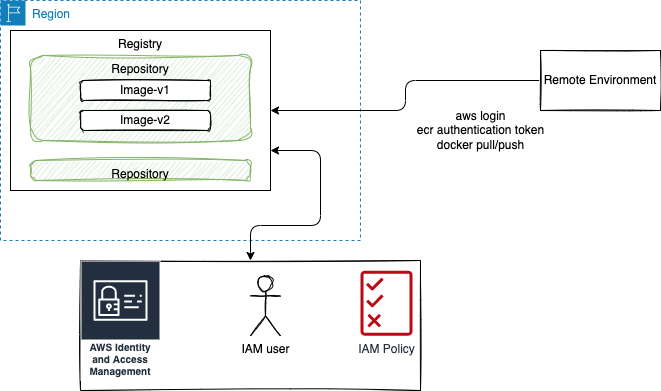

The diagram above was exported from draw.io. Its source (the exported page's mxGraphModel, read from the mxfile embedded in the PNG):
<mxGraphModel dx="763" dy="385" grid="1" gridSize="10" guides="1" tooltips="1" connect="1" arrows="1" fold="1" page="1" pageScale="1" pageWidth="850" pageHeight="1100" math="0" shadow="0">
  <root>
    <mxCell id="0" />
    <mxCell id="1" parent="0" />
    <mxCell id="4" value="Region" style="points=[[0,0],[0.25,0],[0.5,0],[0.75,0],[1,0],[1,0.25],[1,0.5],[1,0.75],[1,1],[0.75,1],[0.5,1],[0.25,1],[0,1],[0,0.75],[0,0.5],[0,0.25]];outlineConnect=0;gradientColor=none;html=1;whiteSpace=wrap;fontSize=12;fontStyle=0;container=1;pointerEvents=0;collapsible=0;recursiveResize=0;shape=mxgraph.aws4.group;grIcon=mxgraph.aws4.group_region;strokeColor=#147EBA;fillColor=none;verticalAlign=top;align=left;spacingLeft=30;fontColor=#147EBA;dashed=1;" vertex="1" parent="1">
      <mxGeometry x="20" y="150" width="360" height="240" as="geometry" />
    </mxCell>
    <mxCell id="2" value="Registry" style="rounded=0;whiteSpace=wrap;html=1;verticalAlign=top;" vertex="1" parent="4">
      <mxGeometry x="10" y="30" width="260" height="160" as="geometry" />
    </mxCell>
    <mxCell id="6" value="Repository" style="rounded=1;whiteSpace=wrap;html=1;shadow=0;fillColor=#d5e8d4;strokeColor=#82b366;sketch=1;curveFitting=1;jiggle=2;verticalAlign=top;" vertex="1" parent="4">
      <mxGeometry x="30" y="55" width="220" height="85" as="geometry" />
    </mxCell>
    <mxCell id="9" value="Repository" style="rounded=1;whiteSpace=wrap;html=1;shadow=0;fillColor=#d5e8d4;strokeColor=#82b366;sketch=1;curveFitting=1;jiggle=2;verticalAlign=top;arcSize=26;" vertex="1" parent="4">
      <mxGeometry x="30" y="160" width="220" height="20" as="geometry" />
    </mxCell>
    <mxCell id="8" value="Image-v2" style="rounded=1;whiteSpace=wrap;html=1;shadow=0;sketch=1;" vertex="1" parent="4">
      <mxGeometry x="80" y="110" width="130" height="20" as="geometry" />
    </mxCell>
    <mxCell id="7" value="Image-v1" style="rounded=1;whiteSpace=wrap;html=1;shadow=0;sketch=1;" vertex="1" parent="4">
      <mxGeometry x="80" y="80" width="130" height="20" as="geometry" />
    </mxCell>
    <mxCell id="12" value="" style="rounded=0;whiteSpace=wrap;html=1;shadow=0;sketch=1;" vertex="1" parent="1">
      <mxGeometry x="100" y="410" width="340" height="130" as="geometry" />
    </mxCell>
    <mxCell id="11" value="AWS Identity and Access Management" style="sketch=0;outlineConnect=0;fontColor=#232F3E;gradientColor=none;strokeColor=#ffffff;fillColor=#232F3E;dashed=0;verticalLabelPosition=middle;verticalAlign=bottom;align=center;html=1;whiteSpace=wrap;fontSize=10;fontStyle=1;spacing=3;shape=mxgraph.aws4.productIcon;prIcon=mxgraph.aws4.identity_and_access_management;shadow=0;" vertex="1" parent="1">
      <mxGeometry x="100" y="410" width="80" height="120" as="geometry" />
    </mxCell>
    <mxCell id="10" value="IAM Policy" style="sketch=0;outlineConnect=0;fontColor=#232F3E;gradientColor=none;fillColor=#BF0816;strokeColor=none;dashed=0;verticalLabelPosition=bottom;verticalAlign=top;align=center;html=1;fontSize=12;fontStyle=0;aspect=fixed;pointerEvents=1;shape=mxgraph.aws4.permissions;shadow=0;" vertex="1" parent="1">
      <mxGeometry x="380" y="420" width="52" height="65.42" as="geometry" />
    </mxCell>
    <mxCell id="13" value="IAM user" style="shape=umlActor;verticalLabelPosition=bottom;verticalAlign=top;html=1;outlineConnect=0;shadow=0;sketch=1;" vertex="1" parent="1">
      <mxGeometry x="270" y="425.42" width="30" height="60" as="geometry" />
    </mxCell>
    <mxCell id="18" style="edgeStyle=orthogonalEdgeStyle;html=1;entryX=1;entryY=0.5;entryDx=0;entryDy=0;" edge="1" parent="1" source="17" target="2">
      <mxGeometry relative="1" as="geometry" />
    </mxCell>
    <mxCell id="17" value="Remote Environment" style="rounded=0;whiteSpace=wrap;html=1;shadow=0;sketch=1;" vertex="1" parent="1">
      <mxGeometry x="560" y="200" width="120" height="60" as="geometry" />
    </mxCell>
    <mxCell id="19" value="aws login&lt;br&gt;ecr authentication token&lt;br&gt;docker pull/push" style="text;html=1;align=center;verticalAlign=middle;resizable=0;points=[];autosize=1;strokeColor=none;fillColor=none;" vertex="1" parent="1">
      <mxGeometry x="425" y="250" width="150" height="60" as="geometry" />
    </mxCell>
    <mxCell id="20" style="edgeStyle=orthogonalEdgeStyle;html=1;exitX=1;exitY=0.75;exitDx=0;exitDy=0;startArrow=classic;startFill=1;" edge="1" parent="1" source="2" target="12">
      <mxGeometry relative="1" as="geometry">
        <Array as="points">
          <mxPoint x="340" y="300" />
          <mxPoint x="340" y="375" />
          <mxPoint x="270" y="375" />
        </Array>
      </mxGeometry>
    </mxCell>
  </root>
</mxGraphModel>